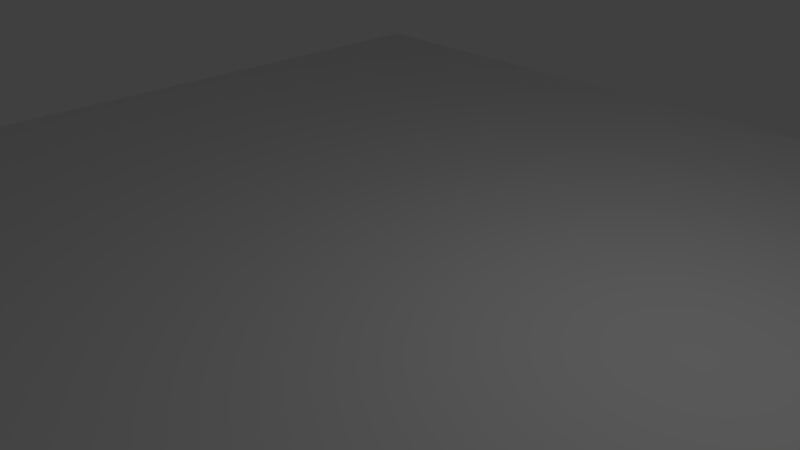 # Source: grass2.blend  (saved by Blender 2.79.0; exported with 4.5.12 LTS)
import bpy
from mathutils import Matrix  # noqa: F401  (used for matrix-valued properties, if any)

bpy.ops.wm.read_factory_settings(use_empty=True)
scene = bpy.context.scene
scene.name = 'Scene'

# ---- collections
col_collection_1 = bpy.data.collections.new('Collection 1'); scene.collection.children.link(col_collection_1)

# ---- materials (node trees are filled in below, after node groups)
mat_grass = bpy.data.materials.new('grass')
mat_grass.alpha_threshold = 0.0
mat_grass.use_transparent_shadow = False
mat_grass.roughness = 0.5

# ---- material node trees

# ---- world
world_world = bpy.data.worlds.new('World'); scene.world = world_world
world_world.color = (0.05088, 0.05088, 0.05088)
world_world.use_sun_shadow = False
world_world.sun_shadow_jitter_overblur = 0.0
world_world.cycles.sampling_method = 'MANUAL'

# ---- cameras
cam_camera = bpy.data.cameras.new('Camera')
cam_camera.clip_end = 100.0
cam_camera.lens = 35.0
cam_camera.sensor_width = 32.0
cam_camera.sensor_height = 18.0
cam_camera.ortho_scale = 7.314
cam_camera.dof.focus_distance = 0.0
cam_camera.dof.aperture_fstop = 128.0

# ---- lights
light_lamp = bpy.data.lights.new('Lamp', 'POINT')
light_lamp.transmission_factor = 0.0
light_lamp.cutoff_distance = 30.0
light_lamp.energy = 100.0
light_lamp.shadow_buffer_clip_start = 1.001
light_lamp.shadow_soft_size = 0.1
light_lamp.shadow_maximum_resolution = 0.006
light_lamp.use_absolute_resolution = True

# ---- meshes
me_plane = bpy.data.meshes.new('Plane')
me_plane.from_pydata([(-1.0, -1.0, 0.0), (1.0, -1.0, 0.0), (-1.0, 1.0, 0.0), (1.0, 1.0, 0.0)], [], [(0, 1, 3, 2)])
_uv = me_plane.uv_layers.new(name='UVMap')
_uv.uv.foreach_set('vector', [0.0001, 9.998e-05, 0.9999, 9.998e-05, 0.9999, 0.9999, 9.998e-05, 0.9999])
me_plane.materials.append(mat_grass)
me_plane.use_remesh_preserve_volume = False
me_plane.use_remesh_preserve_attributes = False
me_plane.use_mirror_vertex_groups = False
me_plane.update()

# ---- objects
ob_plane = bpy.data.objects.new('Plane', me_plane)
ob_lamp = bpy.data.objects.new('Lamp', light_lamp)
ob_camera = bpy.data.objects.new('Camera', cam_camera)

# ---- transforms, parenting, visibility, modifiers, constraints
ob_plane.location = (0.0, 0.0, 0.0)
ob_plane.scale = (8.029, 8.029, 8.029)
ob_plane.lineart.crease_threshold = 0.0
ob_lamp.location = (4.076, 1.005, 5.904)
ob_lamp.rotation_euler = (0.6503, 0.05522, 1.866)
ob_lamp.lock_rotations_4d = False
ob_lamp.empty_display_type = 'ARROWS'
ob_lamp.color = (0.0, 0.0, 0.0, 0.0)
ob_lamp.lineart.crease_threshold = 0.0
ob_camera.location = (7.481, -6.508, 5.344)
ob_camera.rotation_euler = (1.109, 0.0, 0.8149)
ob_camera.lock_rotations_4d = False
ob_camera.empty_display_type = 'ARROWS'
ob_camera.color = (0.0, 0.0, 0.0, 0.0)
ob_camera.display_type = 'WIRE'
ob_camera.lineart.crease_threshold = 0.0

# ---- collection membership
col_collection_1.objects.link(ob_plane)
col_collection_1.objects.link(ob_lamp)
col_collection_1.objects.link(ob_camera)

# ---- scene / render settings (as saved in the file)
scene.camera = ob_camera
scene.frame_start = 1; scene.frame_end = 250; scene.frame_set(1)
scene.render.engine = 'BLENDER_EEVEE_NEXT'
scene.render.resolution_percentage = 50
scene.render.dither_intensity = 0.0
scene.cycles.use_denoising = False
scene.cycles.samples = 128
scene.cycles.sampling_pattern = 'TABULATED_SOBOL'
scene.cycles.use_adaptive_sampling = False
scene.cycles.use_light_tree = False
scene.cycles.blur_glossy = 0.0
scene.cycles.sample_clamp_indirect = 0.0
scene.view_settings.view_transform = 'Standard'
bpy.context.view_layer.update()
